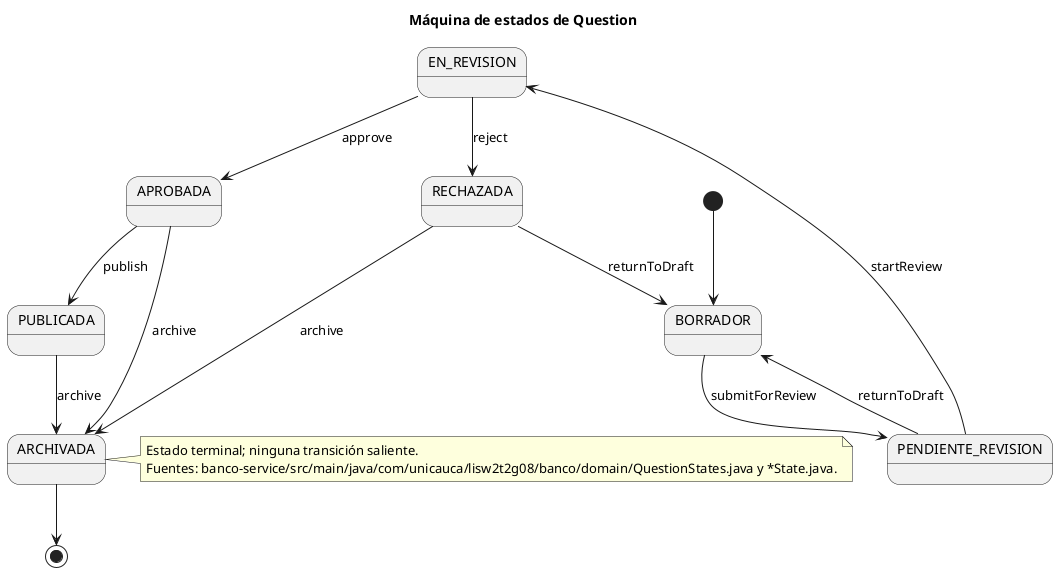

The diagram above was rendered by PlantUML. Its source (embedded in the PNG):
@startuml
title Máquina de estados de Question
[*] --> BORRADOR
BORRADOR --> PENDIENTE_REVISION : submitForReview
PENDIENTE_REVISION --> EN_REVISION : startReview
PENDIENTE_REVISION --> BORRADOR : returnToDraft
EN_REVISION --> APROBADA : approve
EN_REVISION --> RECHAZADA : reject
RECHAZADA --> BORRADOR : returnToDraft
RECHAZADA --> ARCHIVADA : archive
APROBADA --> PUBLICADA : publish
APROBADA --> ARCHIVADA : archive
PUBLICADA --> ARCHIVADA : archive
ARCHIVADA --> [*]
note right of ARCHIVADA
Estado terminal; ninguna transición saliente.
Fuentes: banco-service/src/main/java/com/unicauca/lisw2t2g08/banco/domain/QuestionStates.java y *State.java.
end note
@enduml